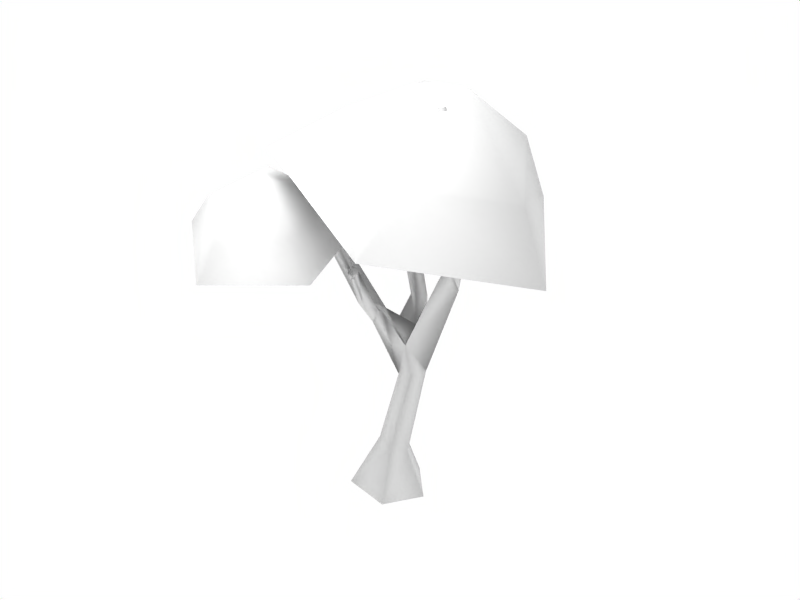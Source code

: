 # Source: arbol.blend  (saved by Blender 2.79.0; exported with 4.5.12 LTS)
import bpy
from mathutils import Matrix  # noqa: F401  (used for matrix-valued properties, if any)

bpy.ops.wm.read_factory_settings(use_empty=True)
scene = bpy.context.scene
scene.name = 'Scene'

# ---- collections
col_collection_1 = bpy.data.collections.new('Collection 1'); scene.collection.children.link(col_collection_1)

# ---- materials (node trees are filled in below, after node groups)
mat_arbol = bpy.data.materials.new('arbol')
mat_arbol.alpha_threshold = 0.0
mat_arbol.diffuse_color = (0.85, 0.85, 0.85, 1.0)
mat_arbol.specular_color = (0.85, 0.85, 0.85)
mat_arbol.roughness = 0.5
mat_arbol.specular_intensity = 0.0

# ---- material node trees

# ---- world
world_world = bpy.data.worlds.new('World'); scene.world = world_world
world_world.color = (1.0, 1.0, 1.0)
world_world.use_sun_shadow = False
world_world.sun_shadow_jitter_overblur = 0.0
world_world.cycles.sampling_method = 'NONE'
world_world.cycles.sample_map_resolution = 256

# ---- lights
light_lamp = bpy.data.lights.new('Lamp', 'POINT')
light_lamp.transmission_factor = 0.0
light_lamp.energy = 100.0
light_lamp.shadow_buffer_clip_start = 0.5
light_lamp.shadow_soft_size = 1.0
light_lamp.shadow_maximum_resolution = 0.006
light_lamp.use_absolute_resolution = True
light_lamp.cycles.use_multiple_importance_sampling = False

# ---- meshes
me_cube = bpy.data.meshes.new('Cube')
me_cube.from_pydata([(0.3473, 1.036, 0.0), (1.311, 0.0204, 0.0), (-0.8053, -0.7745, 0.0), (-0.8338, 0.02449, 0.0), (0.3125, 0.4737, 1.38), (0.8066, -0.1175, 1.38), (-0.07162, -0.2829, 1.664), (-0.09521, 0.2028, 1.664), (0.2184, 0.7209, 3.729), (0.2973, 0.1127, 3.714), (1.069, 0.3764, 3.978), (0.7098, 0.817, 4.546), (0.5915, 0.5003, 5.226), (0.6176, 0.01097, 4.78), (-0.1897, 0.3457, 4.746), (1.962, -0.04759, 7.532), (1.837, 0.2679, 7.56), (2.092, 0.6329, 7.511), (2.191, 0.2661, 6.859), (-0.2593, -0.2238, 5.457), (0.02944, -0.6496, 5.583), (0.2471, -0.4859, 5.891), (0.06207, -0.1356, 5.811), (-0.0242, 1.043, 5.762), (0.2526, 0.9086, 5.907), (0.3861, 1.259, 5.758), (0.187, 1.264, 5.487), (-0.3786, 1.324, 7.154), (-0.13, 1.45, 7.337), (-0.2657, 1.182, 7.792), (-0.4979, 1.112, 7.49), (1.995, 0.2052, 7.885), (2.194, -0.02996, 7.444), (2.308, -0.2125, 8.94), (2.087, -0.03599, 9.268), (2.299, 0.1645, 9.226), (2.52, -0.01202, 8.898), (1.666, -0.3883, 9.112), (1.473, -0.219, 9.244), (1.288, -0.3324, 9.247), (1.541, -0.5539, 9.075), (-0.09404, -0.7198, 6.249), (-0.3005, -0.8114, 6.066), (-0.1988, -1.178, 6.771), (-0.08019, -0.9918, 6.926), (0.363, -0.8114, 6.114), (0.09576, -1.131, 6.402), (-1.064, -0.7618, 7.495), (-0.9495, -1.08, 7.442), (-0.813, -1.071, 7.789), (-0.9278, -0.7524, 7.842), (-1.016, 1.601, 8.204), (-0.8712, 1.598, 8.337), (-0.8634, 1.797, 8.235), (-1.001, 1.756, 8.133), (2.587, -0.8026, 10.33), (2.439, -0.685, 10.55), (2.286, -0.7812, 10.51), (2.433, -0.8988, 10.29), (0.1491, -1.492, 7.23), (0.1994, -1.375, 7.401), (0.03384, -1.406, 7.549), (-0.02188, -1.514, 7.415), (-1.695, -1.162, 8.595), (-1.622, -1.363, 8.561), (-1.708, -1.369, 8.343), (-1.781, -1.168, 8.376), (1.388, -0.884, 10.69), (1.24, -0.7536, 10.79), (1.405, -0.7366, 10.75), (-2.661, -1.166, 8.826), (-2.599, -1.336, 8.798), (-2.526, -1.331, 8.983), (-2.588, -1.161, 9.011), (0.3744, -1.982, 7.635), (0.4815, -1.91, 7.574), (0.4333, -1.951, 7.453), (2.452, -1.054, 12.11), (2.439, -0.8044, 12.06), (2.611, -0.9655, 12.15), (-1.928, 2.058, 8.61), (-1.79, 2.099, 8.712), (-1.87, 1.902, 8.747), (0.5065, -0.5409, 1.522), (0.6328, -1.037, 0.0), (0.858, 0.02836, 3.852), (1.632, 1.562, 9.079), (-0.5443, -1.378, 8.371), (-3.67, -0.1364, 6.767), (-3.426, 3.571, 6.485), (-0.1486, 4.621, 7.914), (-1.158, -0.2632, 9.28), (-3.233, 0.4544, 8.524), (-3.233, 2.777, 8.524), (-1.158, 3.494, 9.28), (0.1247, 1.616, 9.746), (-2.149, 1.616, 10.22), (2.779, -0.3327, 12.47), (4.444, -0.3327, 10.03), (2.857, 2.059, 10.74), (0.2886, 1.145, 11.88), (0.2886, -1.811, 11.88), (2.857, -2.724, 10.74), (2.573, 3.492, 8.592), (-1.691, 2.156, 10.18), (-1.665, -2.563, 10.66), (2.615, -4.143, 9.36), (5.234, -0.4005, 8.084), (0.5309, -3.477, 7.91), (-1.904, -4.959, 7.708), (-4.071, -3.175, 8.241), (-2.975, -0.5897, 8.773), (-0.1315, -0.7765, 8.568), (-1.698, -4.414, 8.756), (-3.068, -3.403, 9.277), (-2.423, -1.821, 9.781), (-0.6552, -1.855, 9.571), (-0.2068, -3.457, 8.937), (-1.512, -3.309, 10.14)], [], [(4, 1, 0), (6, 3, 2), (4, 3, 7), (7, 9, 8), (4, 8, 11), (4, 10, 5), (13, 18, 15), (12, 15, 16), (11, 18, 10), (12, 19, 22), (13, 22, 21), (12, 23, 14), (14, 26, 8), (12, 25, 24), (11, 26, 25), (25, 27, 28), (24, 28, 29), (23, 27, 26), (24, 30, 23), (15, 18, 32), (32, 36, 33), (31, 33, 34), (31, 35, 17), (17, 36, 18), (31, 37, 32), (15, 37, 40), (31, 39, 38), (16, 40, 39), (21, 22, 41), (19, 20, 42), (42, 46, 43), (41, 43, 44), (41, 45, 21), (20, 45, 46), (42, 47, 19), (41, 48, 42), (22, 47, 50), (41, 50, 49), (29, 51, 30), (30, 54, 27), (29, 53, 52), (28, 54, 53), (35, 55, 36), (34, 56, 35), (34, 58, 57), (33, 55, 58), (46, 60, 59), (44, 60, 45), (44, 62, 61), (43, 59, 62), (50, 64, 49), (50, 66, 63), (49, 65, 48), (47, 65, 66), (39, 67, 68), (39, 69, 38), (37, 67, 40), (37, 38, 69), (68, 67, 69), (66, 71, 70), (64, 71, 65), (63, 70, 73), (63, 72, 64), (70, 72, 73), (62, 76, 74), (61, 62, 74), (61, 75, 60), (60, 76, 59), (76, 75, 74), (55, 77, 58), (57, 77, 78), (56, 57, 78), (56, 79, 55), (79, 78, 77), (54, 81, 53), (52, 81, 82), (54, 82, 80), (51, 52, 82), (81, 80, 82), (9, 21, 20), (2, 83, 6), (5, 84, 1), (5, 85, 83), (83, 9, 6), (9, 13, 21), (10, 13, 85), (9, 20, 19), (8, 9, 14), (9, 19, 14), (17, 11, 12), (16, 17, 12), (17, 16, 31), (91, 95, 96), (92, 91, 96), (93, 92, 96), (94, 93, 96), (95, 94, 96), (87, 92, 88), (88, 93, 89), (89, 94, 90), (86, 91, 87), (90, 95, 86), (103, 98, 107), (107, 102, 106), (104, 99, 103), (105, 100, 104), (106, 101, 105), (98, 99, 97), (99, 100, 97), (100, 101, 97), (101, 102, 97), (102, 98, 97), (113, 117, 118), (114, 113, 118), (115, 114, 118), (116, 115, 118), (117, 116, 118), (109, 114, 110), (110, 115, 111), (111, 116, 112), (108, 113, 109), (112, 117, 108), (4, 5, 1), (6, 7, 3), (4, 0, 3), (7, 6, 9), (4, 7, 8), (4, 11, 10), (13, 10, 18), (12, 13, 15), (11, 17, 18), (12, 14, 19), (13, 12, 22), (12, 24, 23), (14, 23, 26), (12, 11, 25), (11, 8, 26), (25, 26, 27), (24, 25, 28), (23, 30, 27), (24, 29, 30), (32, 18, 36), (31, 32, 33), (31, 34, 35), (17, 35, 36), (31, 38, 37), (15, 32, 37), (31, 16, 39), (16, 15, 40), (42, 20, 46), (41, 42, 43), (41, 44, 45), (20, 21, 45), (42, 48, 47), (41, 49, 48), (22, 19, 47), (41, 22, 50), (29, 52, 51), (30, 51, 54), (29, 28, 53), (28, 27, 54), (35, 56, 55), (34, 57, 56), (34, 33, 58), (33, 36, 55), (46, 45, 60), (44, 61, 60), (44, 43, 62), (43, 46, 59), (50, 63, 64), (50, 47, 66), (49, 64, 65), (47, 48, 65), (39, 40, 67), (39, 68, 69), (37, 69, 67), (66, 65, 71), (64, 72, 71), (63, 66, 70), (63, 73, 72), (70, 71, 72), (62, 59, 76), (61, 74, 75), (60, 75, 76), (55, 79, 77), (57, 58, 77), (56, 78, 79), (54, 80, 81), (52, 53, 81), (54, 51, 82), (2, 84, 83), (5, 83, 84), (5, 10, 85), (83, 85, 9), (9, 85, 13), (87, 91, 92), (88, 92, 93), (89, 93, 94), (86, 95, 91), (90, 94, 95), (103, 99, 98), (107, 98, 102), (104, 100, 99), (105, 101, 100), (106, 102, 101), (109, 113, 114), (110, 114, 115), (111, 115, 116), (108, 117, 113), (112, 116, 117)])
me_cube.polygons.foreach_set('use_smooth', [True] * 210)
_uv = me_cube.uv_layers.new(name='UVTex')
_uv.uv.foreach_set('vector', [0.6529, 0.2984, 0.6398, 0.009955, 0.6779, 0.0282, 0.5694, 0.3169, 0.5438, 0.007701, 0.5654, 0.0, 0.5263, 0.2976, 0.5438, 0.007701, 0.5478, 0.3203, 0.5478, 0.3203, 0.5779, 0.5129, 0.5535, 0.5115, 0.5263, 0.2976, 0.5535, 0.5115, 0.5276, 0.5747, 0.6529, 0.2984, 0.6185, 0.518, 0.6206, 0.2904, 0.7164, 0.09198, 0.734, 0.2779, 0.6987, 0.3397, 0.6779, 0.1159, 0.6987, 0.3397, 0.6779, 0.3274, 0.7914, 0.0875, 0.734, 0.2779, 0.7597, 0.02857, 0.816, 0.1047, 0.8492, 0.2364, 0.8301, 0.2502, 0.8964, 0.08186, 0.9024, 0.2569, 0.8863, 0.258, 1.0, 0.1322, 0.9695, 0.2416, 0.9803, 0.09112, 0.9803, 0.09112, 0.9584, 0.2163, 0.9576, 0.01273, 0.922, 0.1306, 0.9476, 0.233, 0.9329, 0.2488, 0.9338, 0.07132, 0.9584, 0.2163, 0.9476, 0.233, 0.9476, 0.233, 0.9631, 0.3695, 0.9497, 0.3768, 0.9329, 0.2488, 0.9497, 0.3768, 0.9353, 0.4116, 0.9695, 0.2416, 0.9631, 0.3695, 0.9584, 0.2163, 0.9837, 0.248, 0.9742, 0.3949, 0.9695, 0.2416, 0.6987, 0.3397, 0.734, 0.2779, 0.7206, 0.346, 0.7206, 0.346, 0.7285, 0.4946, 0.7152, 0.5015, 0.6979, 0.3815, 0.7152, 0.5015, 0.6976, 0.5271, 0.7741, 0.4035, 0.744, 0.5195, 0.7599, 0.3465, 0.7599, 0.3465, 0.7285, 0.4946, 0.734, 0.2779, 0.6602, 0.6217, 0.6394, 0.7431, 0.6453, 0.5747, 0.6298, 0.5909, 0.6394, 0.7431, 0.6285, 0.7455, 0.6602, 0.6217, 0.6577, 0.7656, 0.6498, 0.7562, 0.6115, 0.588, 0.6285, 0.7455, 0.6115, 0.76, 0.8863, 0.258, 0.9024, 0.2569, 0.88, 0.3019, 0.8492, 0.2364, 0.8703, 0.2479, 0.8678, 0.297, 0.555, 0.6131, 0.5699, 0.6469, 0.5587, 0.6718, 0.5999, 0.6225, 0.6084, 0.6816, 0.597, 0.683, 0.5999, 0.6225, 0.5809, 0.6178, 0.5847, 0.5878, 0.569, 0.5747, 0.5809, 0.6178, 0.5699, 0.6469, 0.8678, 0.297, 0.8467, 0.4359, 0.8492, 0.2364, 0.88, 0.3019, 0.8624, 0.435, 0.8678, 0.297, 0.8301, 0.2502, 0.8467, 0.4359, 0.8345, 0.4546, 0.88, 0.3019, 0.8893, 0.4616, 0.8747, 0.4553, 0.9868, 0.4101, 0.9684, 0.477, 0.9742, 0.3949, 0.9742, 0.3949, 0.9609, 0.4766, 0.9631, 0.3695, 0.9353, 0.4116, 0.9535, 0.4749, 0.9448, 0.4769, 0.9497, 0.3768, 0.9609, 0.4766, 0.9535, 0.4749, 0.744, 0.5195, 0.7226, 0.6252, 0.7285, 0.4946, 0.754, 0.5329, 0.7278, 0.6381, 0.744, 0.5195, 0.6976, 0.5271, 0.7165, 0.6248, 0.7112, 0.6375, 0.7152, 0.5015, 0.7226, 0.6252, 0.7165, 0.6248, 0.5699, 0.6469, 0.5824, 0.7332, 0.5733, 0.728, 0.597, 0.683, 0.5824, 0.7332, 0.5809, 0.6178, 0.597, 0.683, 0.5975, 0.7435, 0.5904, 0.7406, 0.5587, 0.6718, 0.5733, 0.728, 0.5624, 0.7366, 0.8893, 0.4616, 0.8687, 0.5446, 0.8747, 0.4553, 0.8345, 0.4546, 0.8511, 0.5425, 0.8415, 0.5506, 0.8747, 0.4553, 0.8597, 0.5382, 0.8624, 0.435, 0.8467, 0.4359, 0.8597, 0.5382, 0.8511, 0.5425, 0.6115, 0.76, 0.6285, 0.8654, 0.6226, 0.8865, 0.6577, 0.7656, 0.6349, 0.8784, 0.6498, 0.7562, 0.6394, 0.7431, 0.6285, 0.8654, 0.6285, 0.7455, 0.6394, 0.7431, 0.6498, 0.7562, 0.6349, 0.8784, 0.6226, 0.8865, 0.6285, 0.8654, 0.6349, 0.8784, 0.8511, 0.5425, 0.8575, 0.5997, 0.8536, 0.6024, 0.8687, 0.5446, 0.8575, 0.5997, 0.8597, 0.5382, 0.8415, 0.5506, 0.8536, 0.6024, 0.8502, 0.6178, 0.8761, 0.5514, 0.8622, 0.6177, 0.8687, 0.5446, 0.8536, 0.6024, 0.8622, 0.6177, 0.8502, 0.6178, 0.5624, 0.7366, 0.5736, 0.7822, 0.5664, 0.7883, 0.5904, 0.7406, 0.5975, 0.7435, 0.5834, 0.7883, 0.5904, 0.7406, 0.5791, 0.7786, 0.5824, 0.7332, 0.5824, 0.7332, 0.5736, 0.7822, 0.5733, 0.728, 0.5736, 0.7822, 0.5791, 0.7786, 0.5834, 0.7883, 0.7226, 0.6252, 0.7128, 0.6618, 0.7165, 0.6248, 0.7112, 0.6375, 0.7128, 0.6618, 0.71, 0.6854, 0.7278, 0.6381, 0.7333, 0.6418, 0.71, 0.6854, 0.7278, 0.6381, 0.7128, 0.6649, 0.7226, 0.6252, 0.7128, 0.6649, 0.71, 0.6854, 0.7128, 0.6618, 0.9609, 0.4766, 0.9559, 0.5636, 0.9535, 0.4749, 0.9448, 0.4769, 0.9559, 0.5636, 0.9473, 0.5671, 0.9609, 0.4766, 0.969, 0.5671, 0.9619, 0.5556, 0.9684, 0.477, 0.9766, 0.4762, 0.969, 0.5671, 0.9559, 0.5636, 0.9619, 0.5556, 0.969, 0.5671, 0.8719, 0.0, 0.8863, 0.258, 0.8703, 0.2479, 0.5654, 0.0, 0.5977, 0.3014, 0.5694, 0.3169, 0.6206, 0.2904, 0.6049, 2.682e-07, 0.6398, 0.009955, 0.6206, 0.2904, 0.6012, 0.5142, 0.5977, 0.3014, 0.5977, 0.3014, 0.5779, 0.5129, 0.5694, 0.3169, 0.8719, 0.0, 0.8964, 0.08186, 0.8863, 0.258, 0.7597, 0.02857, 0.7164, 0.09198, 0.7413, 0.0, 0.8719, 0.0, 0.8703, 0.2479, 0.8492, 0.2364, 0.9576, 0.01273, 0.9807, 0.0, 0.9803, 0.09112, 0.8719, 0.0, 0.8492, 0.2364, 0.8445, 0.0811, 0.7599, 0.3465, 0.7914, 0.0875, 0.816, 0.1658, 0.7885, 0.3667, 0.7599, 0.3465, 0.816, 0.1658, 0.7599, 0.3465, 0.7885, 0.3667, 0.7741, 0.4035, 0.3396, 0.2335, 0.3905, 0.5882, 0.243, 0.4808, 0.1552, 0.2206, 0.3396, 0.2335, 0.243, 0.4808, 0.09214, 0.5674, 0.1552, 0.2206, 0.243, 0.4808, 0.2375, 0.7945, 0.09214, 0.5674, 0.243, 0.4808, 0.3905, 0.5882, 0.2375, 0.7945, 0.243, 0.4808, 0.3898, 0.0815, 0.1552, 0.2206, 0.09579, 0.07741, 0.09579, 0.07741, 0.09214, 0.5674, 0.004999, 0.6382, 0.004999, 0.6382, 0.2375, 0.7945, 0.2429, 0.9889, 0.4807, 0.6448, 0.3396, 0.2335, 0.3898, 0.0815, 0.2429, 0.9889, 0.3905, 0.5882, 0.4807, 0.6448, 0.2429, 0.9889, 0.3905, 0.5882, 0.4807, 0.6448, 0.4807, 0.6448, 0.3396, 0.2335, 0.3898, 0.0815, 0.004999, 0.6382, 0.2375, 0.7945, 0.2429, 0.9889, 0.09579, 0.07741, 0.09214, 0.5674, 0.004999, 0.6382, 0.3898, 0.0815, 0.1552, 0.2206, 0.09579, 0.07741, 0.3905, 0.5882, 0.2375, 0.7945, 0.243, 0.4808, 0.2375, 0.7945, 0.09214, 0.5674, 0.243, 0.4808, 0.09214, 0.5674, 0.1552, 0.2206, 0.243, 0.4808, 0.1552, 0.2206, 0.3396, 0.2335, 0.243, 0.4808, 0.3396, 0.2335, 0.3905, 0.5882, 0.243, 0.4808, 0.3396, 0.2335, 0.3905, 0.5882, 0.243, 0.4808, 0.1552, 0.2206, 0.3396, 0.2335, 0.243, 0.4808, 0.09214, 0.5674, 0.1552, 0.2206, 0.243, 0.4808, 0.2375, 0.7945, 0.09214, 0.5674, 0.243, 0.4808, 0.3905, 0.5882, 0.2375, 0.7945, 0.243, 0.4808, 0.3898, 0.0815, 0.1552, 0.2206, 0.09579, 0.07741, 0.09579, 0.07741, 0.09214, 0.5674, 0.004999, 0.6382, 0.004999, 0.6382, 0.2375, 0.7945, 0.2429, 0.9889, 0.4807, 0.6448, 0.3396, 0.2335, 0.3898, 0.0815, 0.2429, 0.9889, 0.3905, 0.5882, 0.4807, 0.6448, 0.6529, 0.2984, 0.6206, 0.2904, 0.6398, 0.009955, 0.5694, 0.3169, 0.5478, 0.3203, 0.5438, 0.007701, 0.5263, 0.2976, 0.5, 0.02339, 0.5438, 0.007701, 0.5478, 0.3203, 0.5694, 0.3169, 0.5779, 0.5129, 0.5263, 0.2976, 0.5478, 0.3203, 0.5535, 0.5115, 0.6529, 0.2984, 0.6413, 0.5664, 0.6185, 0.518, 0.7164, 0.09198, 0.7597, 0.02857, 0.734, 0.2779, 0.6779, 0.1159, 0.7164, 0.09198, 0.6987, 0.3397, 0.7914, 0.0875, 0.7599, 0.3465, 0.734, 0.2779, 0.816, 0.1047, 0.8445, 0.0811, 0.8492, 0.2364, 0.8964, 0.08186, 0.922, 0.117, 0.9024, 0.2569, 1.0, 0.1322, 0.9837, 0.248, 0.9695, 0.2416, 0.9803, 0.09112, 0.9695, 0.2416, 0.9584, 0.2163, 0.922, 0.1306, 0.9338, 0.07132, 0.9476, 0.233, 0.9338, 0.07132, 0.9576, 0.01273, 0.9584, 0.2163, 0.9476, 0.233, 0.9584, 0.2163, 0.9631, 0.3695, 0.9329, 0.2488, 0.9476, 0.233, 0.9497, 0.3768, 0.9695, 0.2416, 0.9742, 0.3949, 0.9631, 0.3695, 0.9837, 0.248, 0.9868, 0.4101, 0.9742, 0.3949, 0.7206, 0.346, 0.734, 0.2779, 0.7285, 0.4946, 0.6979, 0.3815, 0.7206, 0.346, 0.7152, 0.5015, 0.7741, 0.4035, 0.754, 0.5329, 0.744, 0.5195, 0.7599, 0.3465, 0.744, 0.5195, 0.7285, 0.4946, 0.6602, 0.6217, 0.6498, 0.7562, 0.6394, 0.7431, 0.6298, 0.5909, 0.6453, 0.5747, 0.6394, 0.7431, 0.6602, 0.6217, 0.6779, 0.6069, 0.6577, 0.7656, 0.6115, 0.588, 0.6298, 0.5909, 0.6285, 0.7455, 0.555, 0.6131, 0.569, 0.5747, 0.5699, 0.6469, 0.5999, 0.6225, 0.6115, 0.6117, 0.6084, 0.6816, 0.5999, 0.6225, 0.597, 0.683, 0.5809, 0.6178, 0.569, 0.5747, 0.5847, 0.5878, 0.5809, 0.6178, 0.8678, 0.297, 0.8624, 0.435, 0.8467, 0.4359, 0.88, 0.3019, 0.8747, 0.4553, 0.8624, 0.435, 0.8301, 0.2502, 0.8492, 0.2364, 0.8467, 0.4359, 0.88, 0.3019, 0.9024, 0.2569, 0.8893, 0.4616, 0.9868, 0.4101, 0.9766, 0.4762, 0.9684, 0.477, 0.9742, 0.3949, 0.9684, 0.477, 0.9609, 0.4766, 0.9353, 0.4116, 0.9497, 0.3768, 0.9535, 0.4749, 0.9497, 0.3768, 0.9631, 0.3695, 0.9609, 0.4766, 0.744, 0.5195, 0.7278, 0.6381, 0.7226, 0.6252, 0.754, 0.5329, 0.7333, 0.6418, 0.7278, 0.6381, 0.6976, 0.5271, 0.7152, 0.5015, 0.7165, 0.6248, 0.7152, 0.5015, 0.7285, 0.4946, 0.7226, 0.6252, 0.5699, 0.6469, 0.5809, 0.6178, 0.5824, 0.7332, 0.597, 0.683, 0.5904, 0.7406, 0.5824, 0.7332, 0.597, 0.683, 0.6084, 0.6816, 0.5975, 0.7435, 0.5587, 0.6718, 0.5699, 0.6469, 0.5733, 0.728, 0.8893, 0.4616, 0.8761, 0.5514, 0.8687, 0.5446, 0.8345, 0.4546, 0.8467, 0.4359, 0.8511, 0.5425, 0.8747, 0.4553, 0.8687, 0.5446, 0.8597, 0.5382, 0.8467, 0.4359, 0.8624, 0.435, 0.8597, 0.5382, 0.6115, 0.76, 0.6285, 0.7455, 0.6285, 0.8654, 0.6577, 0.7656, 0.642, 0.8871, 0.6349, 0.8784, 0.6394, 0.7431, 0.6349, 0.8784, 0.6285, 0.8654, 0.8511, 0.5425, 0.8597, 0.5382, 0.8575, 0.5997, 0.8687, 0.5446, 0.8622, 0.6177, 0.8575, 0.5997, 0.8415, 0.5506, 0.8511, 0.5425, 0.8536, 0.6024, 0.8761, 0.5514, 0.8681, 0.6255, 0.8622, 0.6177, 0.8536, 0.6024, 0.8575, 0.5997, 0.8622, 0.6177, 0.5624, 0.7366, 0.5733, 0.728, 0.5736, 0.7822, 0.5904, 0.7406, 0.5834, 0.7883, 0.5791, 0.7786, 0.5824, 0.7332, 0.5791, 0.7786, 0.5736, 0.7822, 0.7226, 0.6252, 0.7128, 0.6649, 0.7128, 0.6618, 0.7112, 0.6375, 0.7165, 0.6248, 0.7128, 0.6618, 0.7278, 0.6381, 0.71, 0.6854, 0.7128, 0.6649, 0.9609, 0.4766, 0.9619, 0.5556, 0.9559, 0.5636, 0.9448, 0.4769, 0.9535, 0.4749, 0.9559, 0.5636, 0.9609, 0.4766, 0.9684, 0.477, 0.969, 0.5671, 0.5654, 0.0, 0.6049, 2.682e-07, 0.5977, 0.3014, 0.6206, 0.2904, 0.5977, 0.3014, 0.6049, 2.682e-07, 0.6206, 0.2904, 0.6185, 0.518, 0.6012, 0.5142, 0.5977, 0.3014, 0.6012, 0.5142, 0.5779, 0.5129, 0.8719, 0.0, 0.8968, 2.98e-08, 0.8964, 0.08186, 0.3898, 0.0815, 0.3396, 0.2335, 0.1552, 0.2206, 0.09579, 0.07741, 0.1552, 0.2206, 0.09214, 0.5674, 0.004999, 0.6382, 0.09214, 0.5674, 0.2375, 0.7945, 0.4807, 0.6448, 0.3905, 0.5882, 0.3396, 0.2335, 0.2429, 0.9889, 0.2375, 0.7945, 0.3905, 0.5882, 0.2429, 0.9889, 0.2375, 0.7945, 0.3905, 0.5882, 0.4807, 0.6448, 0.3905, 0.5882, 0.3396, 0.2335, 0.004999, 0.6382, 0.09214, 0.5674, 0.2375, 0.7945, 0.09579, 0.07741, 0.1552, 0.2206, 0.09214, 0.5674, 0.3898, 0.0815, 0.3396, 0.2335, 0.1552, 0.2206, 0.3898, 0.0815, 0.3396, 0.2335, 0.1552, 0.2206, 0.09579, 0.07741, 0.1552, 0.2206, 0.09214, 0.5674, 0.004999, 0.6382, 0.09214, 0.5674, 0.2375, 0.7945, 0.4807, 0.6448, 0.3905, 0.5882, 0.3396, 0.2335, 0.2429, 0.9889, 0.2375, 0.7945, 0.3905, 0.5882])
me_cube.materials.append(mat_arbol)
me_cube.use_remesh_preserve_volume = False
me_cube.use_remesh_preserve_attributes = False
me_cube.use_mirror_vertex_groups = False
me_cube.update()

# ---- objects
ob_lamp = bpy.data.objects.new('Lamp', light_lamp)
ob_arbol = bpy.data.objects.new('arbol', me_cube)

# ---- transforms, parenting, visibility, modifiers, constraints
ob_lamp.location = (0.003192, -1.196, 4.338)
ob_lamp.lock_rotations_4d = False
ob_lamp.empty_display_type = 'ARROWS'
ob_lamp.lineart.crease_threshold = 0.0
ob_arbol.location = (0.0, 0.0, 0.0)
ob_arbol.scale = (0.21, 0.21, 0.21)
ob_arbol.lock_rotations_4d = False
ob_arbol.empty_display_type = 'ARROWS'
ob_arbol.color = (0.0, 0.0, 0.0, 1.0)
ob_arbol.lineart.crease_threshold = 0.0

# ---- collection membership
col_collection_1.objects.link(ob_lamp)
col_collection_1.objects.link(ob_arbol)

# ---- scene / render settings (as saved in the file)
scene.frame_start = 1; scene.frame_end = 250; scene.frame_set(3)
scene.render.engine = 'BLENDER_EEVEE_NEXT'
scene.render.image_settings.file_format = 'JPEG'
scene.render.image_settings.color_mode = 'RGB'
scene.render.image_settings.compression = 90
scene.render.resolution_x = 800
scene.render.resolution_y = 600
scene.render.pixel_aspect_x = 100.0
scene.render.pixel_aspect_y = 100.0
scene.render.fps = 25
scene.render.dither_intensity = 0.0
scene.render.use_compositing = False
scene.render.use_sequencer = False
scene.render.bake_margin = 2
scene.render.bake_bias = 0.0
scene.render.use_stamp_time = False
scene.render.use_stamp_date = False
scene.render.use_stamp_frame = False
scene.render.use_stamp_camera = False
scene.render.use_stamp_scene = False
scene.render.use_stamp_filename = False
scene.render.use_stamp_render_time = False
scene.render.stamp_font_size = 0
scene.cycles.use_denoising = False
scene.cycles.samples = 10
scene.cycles.sampling_pattern = 'TABULATED_SOBOL'
scene.cycles.light_sampling_threshold = 0.0
scene.cycles.use_adaptive_sampling = False
scene.cycles.use_light_tree = False
scene.cycles.blur_glossy = 0.0
scene.cycles.volume_bounces = 1
scene.cycles.pixel_filter_type = 'GAUSSIAN'
scene.cycles.sample_clamp_indirect = 0.0
scene.view_settings.view_transform = 'Raw'
bpy.context.view_layer.update()

# ---- added for rendering (the .blend has no active camera): camera
cam_auto = bpy.data.cameras.new('AutoCamera')
cam_auto.lens = 50.0
cam_auto.sensor_width = 36.0
cam_auto.clip_end = 1000.0
ob_auto_camera = bpy.data.objects.new('AutoCamera', cam_auto)
scene.collection.objects.link(ob_auto_camera)
ob_auto_camera.location = (3.67241, -4.2958, 4.14965)
ob_auto_camera.rotation_euler = (1.09748, -7.21219e-08, 0.694738)
scene.camera = ob_auto_camera
bpy.context.view_layer.update()

